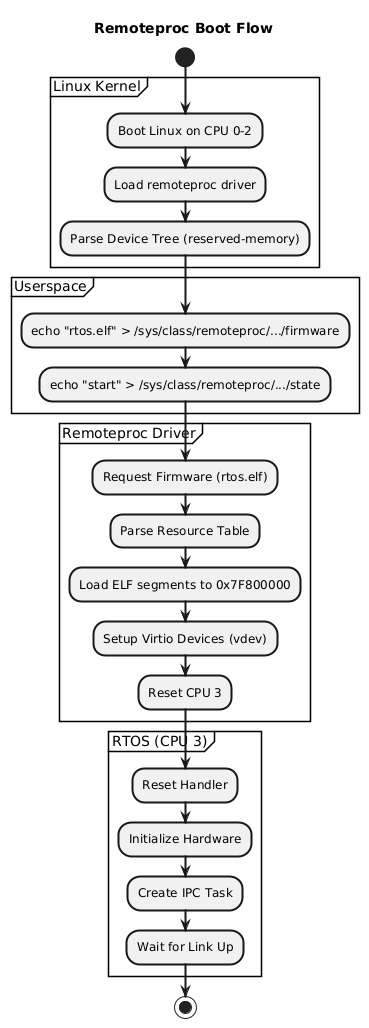

The diagram above was rendered by PlantUML. Its source (embedded in the PNG):
@startuml
title "Remoteproc Boot Flow"

skinparam backgroundColor #FEFEFE
skinparam activityBorderThickness 2

start

partition "Linux Kernel" {
    :Boot Linux on CPU 0-2;
    :Load remoteproc driver;
    :Parse Device Tree (reserved-memory);
}

partition "Userspace" {
    :echo "rtos.elf" > /sys/class/remoteproc/.../firmware;
    :echo "start" > /sys/class/remoteproc/.../state;
}

partition "Remoteproc Driver" {
    :Request Firmware (rtos.elf);
    :Parse Resource Table;
    :Load ELF segments to 0x7F800000;
    :Setup Virtio Devices (vdev);
    :Reset CPU 3;
}

partition "RTOS (CPU 3)" {
    :Reset Handler;
    :Initialize Hardware;
    :Create IPC Task;
    :Wait for Link Up;
}

stop
@enduml